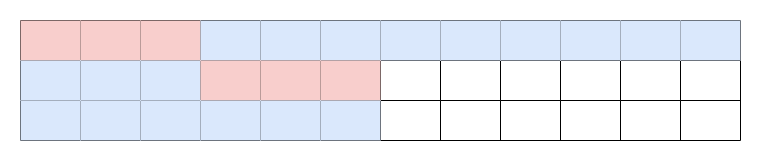

The diagram above was exported from draw.io. Its source (the exported page's mxGraphModel, read from the mxfile embedded in the PNG):
<mxGraphModel dx="1434" dy="833" grid="1" gridSize="10" guides="1" tooltips="1" connect="1" arrows="1" fold="1" page="1" pageScale="1" pageWidth="827" pageHeight="1169" math="0" shadow="0">
  <root>
    <mxCell id="0" />
    <mxCell id="1" parent="0" />
    <mxCell id="2pr_pSfiqx2FBNgIM7GL-116" value="" style="shape=table;startSize=0;container=1;collapsible=0;childLayout=tableLayout;fontSize=16;strokeColor=default;align=center;verticalAlign=middle;fontFamily=Helvetica;fontColor=default;fillColor=default;" vertex="1" parent="1">
      <mxGeometry x="54" y="250" width="720" height="120" as="geometry" />
    </mxCell>
    <mxCell id="2pr_pSfiqx2FBNgIM7GL-117" value="" style="shape=tableRow;horizontal=0;startSize=0;swimlaneHead=0;swimlaneBody=0;strokeColor=inherit;top=0;left=0;bottom=0;right=0;collapsible=0;dropTarget=0;fillColor=none;points=[[0,0.5],[1,0.5]];portConstraint=eastwest;fontSize=16;align=center;verticalAlign=middle;fontFamily=Helvetica;fontColor=default;" vertex="1" parent="2pr_pSfiqx2FBNgIM7GL-116">
      <mxGeometry width="720" height="40" as="geometry" />
    </mxCell>
    <mxCell id="2pr_pSfiqx2FBNgIM7GL-118" value="" style="shape=partialRectangle;html=1;whiteSpace=wrap;connectable=0;strokeColor=#b85450;overflow=hidden;fillColor=#f8cecc;top=0;left=0;bottom=0;right=0;pointerEvents=1;fontSize=16;align=center;verticalAlign=middle;fontFamily=Helvetica;" vertex="1" parent="2pr_pSfiqx2FBNgIM7GL-117">
      <mxGeometry width="60" height="40" as="geometry">
        <mxRectangle width="60" height="40" as="alternateBounds" />
      </mxGeometry>
    </mxCell>
    <mxCell id="2pr_pSfiqx2FBNgIM7GL-119" value="" style="shape=partialRectangle;html=1;whiteSpace=wrap;connectable=0;strokeColor=#b85450;overflow=hidden;fillColor=#f8cecc;top=0;left=0;bottom=0;right=0;pointerEvents=1;fontSize=16;align=center;verticalAlign=middle;fontFamily=Helvetica;" vertex="1" parent="2pr_pSfiqx2FBNgIM7GL-117">
      <mxGeometry x="60" width="60" height="40" as="geometry">
        <mxRectangle width="60" height="40" as="alternateBounds" />
      </mxGeometry>
    </mxCell>
    <mxCell id="2pr_pSfiqx2FBNgIM7GL-120" value="" style="shape=partialRectangle;html=1;whiteSpace=wrap;connectable=0;strokeColor=#b85450;overflow=hidden;fillColor=#f8cecc;top=0;left=0;bottom=0;right=0;pointerEvents=1;fontSize=16;align=center;verticalAlign=middle;fontFamily=Helvetica;" vertex="1" parent="2pr_pSfiqx2FBNgIM7GL-117">
      <mxGeometry x="120" width="60" height="40" as="geometry">
        <mxRectangle width="60" height="40" as="alternateBounds" />
      </mxGeometry>
    </mxCell>
    <mxCell id="2pr_pSfiqx2FBNgIM7GL-129" style="shape=partialRectangle;html=1;whiteSpace=wrap;connectable=0;strokeColor=#6c8ebf;overflow=hidden;fillColor=#dae8fc;top=0;left=0;bottom=0;right=0;pointerEvents=1;fontSize=16;align=center;verticalAlign=middle;fontFamily=Helvetica;" vertex="1" parent="2pr_pSfiqx2FBNgIM7GL-117">
      <mxGeometry x="180" width="60" height="40" as="geometry">
        <mxRectangle width="60" height="40" as="alternateBounds" />
      </mxGeometry>
    </mxCell>
    <mxCell id="2pr_pSfiqx2FBNgIM7GL-132" style="shape=partialRectangle;html=1;whiteSpace=wrap;connectable=0;strokeColor=#6c8ebf;overflow=hidden;fillColor=#dae8fc;top=0;left=0;bottom=0;right=0;pointerEvents=1;fontSize=16;align=center;verticalAlign=middle;fontFamily=Helvetica;" vertex="1" parent="2pr_pSfiqx2FBNgIM7GL-117">
      <mxGeometry x="240" width="60" height="40" as="geometry">
        <mxRectangle width="60" height="40" as="alternateBounds" />
      </mxGeometry>
    </mxCell>
    <mxCell id="2pr_pSfiqx2FBNgIM7GL-135" style="shape=partialRectangle;html=1;whiteSpace=wrap;connectable=0;strokeColor=#6c8ebf;overflow=hidden;fillColor=#dae8fc;top=0;left=0;bottom=0;right=0;pointerEvents=1;fontSize=16;align=center;verticalAlign=middle;fontFamily=Helvetica;" vertex="1" parent="2pr_pSfiqx2FBNgIM7GL-117">
      <mxGeometry x="300" width="60" height="40" as="geometry">
        <mxRectangle width="60" height="40" as="alternateBounds" />
      </mxGeometry>
    </mxCell>
    <mxCell id="2pr_pSfiqx2FBNgIM7GL-138" style="shape=partialRectangle;html=1;whiteSpace=wrap;connectable=0;strokeColor=#6c8ebf;overflow=hidden;fillColor=#dae8fc;top=0;left=0;bottom=0;right=0;pointerEvents=1;fontSize=16;align=center;verticalAlign=middle;fontFamily=Helvetica;" vertex="1" parent="2pr_pSfiqx2FBNgIM7GL-117">
      <mxGeometry x="360" width="60" height="40" as="geometry">
        <mxRectangle width="60" height="40" as="alternateBounds" />
      </mxGeometry>
    </mxCell>
    <mxCell id="2pr_pSfiqx2FBNgIM7GL-141" style="shape=partialRectangle;html=1;whiteSpace=wrap;connectable=0;strokeColor=#6c8ebf;overflow=hidden;fillColor=#dae8fc;top=0;left=0;bottom=0;right=0;pointerEvents=1;fontSize=16;align=center;verticalAlign=middle;fontFamily=Helvetica;" vertex="1" parent="2pr_pSfiqx2FBNgIM7GL-117">
      <mxGeometry x="420" width="60" height="40" as="geometry">
        <mxRectangle width="60" height="40" as="alternateBounds" />
      </mxGeometry>
    </mxCell>
    <mxCell id="2pr_pSfiqx2FBNgIM7GL-144" style="shape=partialRectangle;html=1;whiteSpace=wrap;connectable=0;strokeColor=#6c8ebf;overflow=hidden;fillColor=#dae8fc;top=0;left=0;bottom=0;right=0;pointerEvents=1;fontSize=16;align=center;verticalAlign=middle;fontFamily=Helvetica;" vertex="1" parent="2pr_pSfiqx2FBNgIM7GL-117">
      <mxGeometry x="480" width="60" height="40" as="geometry">
        <mxRectangle width="60" height="40" as="alternateBounds" />
      </mxGeometry>
    </mxCell>
    <mxCell id="2pr_pSfiqx2FBNgIM7GL-147" style="shape=partialRectangle;html=1;whiteSpace=wrap;connectable=0;strokeColor=#6c8ebf;overflow=hidden;fillColor=#dae8fc;top=0;left=0;bottom=0;right=0;pointerEvents=1;fontSize=16;align=center;verticalAlign=middle;fontFamily=Helvetica;" vertex="1" parent="2pr_pSfiqx2FBNgIM7GL-117">
      <mxGeometry x="540" width="60" height="40" as="geometry">
        <mxRectangle width="60" height="40" as="alternateBounds" />
      </mxGeometry>
    </mxCell>
    <mxCell id="2pr_pSfiqx2FBNgIM7GL-150" style="shape=partialRectangle;html=1;whiteSpace=wrap;connectable=0;strokeColor=#6c8ebf;overflow=hidden;fillColor=#dae8fc;top=0;left=0;bottom=0;right=0;pointerEvents=1;fontSize=16;align=center;verticalAlign=middle;fontFamily=Helvetica;" vertex="1" parent="2pr_pSfiqx2FBNgIM7GL-117">
      <mxGeometry x="600" width="60" height="40" as="geometry">
        <mxRectangle width="60" height="40" as="alternateBounds" />
      </mxGeometry>
    </mxCell>
    <mxCell id="2pr_pSfiqx2FBNgIM7GL-153" style="shape=partialRectangle;html=1;whiteSpace=wrap;connectable=0;strokeColor=#6c8ebf;overflow=hidden;fillColor=#dae8fc;top=0;left=0;bottom=0;right=0;pointerEvents=1;fontSize=16;align=center;verticalAlign=middle;fontFamily=Helvetica;" vertex="1" parent="2pr_pSfiqx2FBNgIM7GL-117">
      <mxGeometry x="660" width="60" height="40" as="geometry">
        <mxRectangle width="60" height="40" as="alternateBounds" />
      </mxGeometry>
    </mxCell>
    <mxCell id="2pr_pSfiqx2FBNgIM7GL-121" value="" style="shape=tableRow;horizontal=0;startSize=0;swimlaneHead=0;swimlaneBody=0;strokeColor=inherit;top=0;left=0;bottom=0;right=0;collapsible=0;dropTarget=0;fillColor=none;points=[[0,0.5],[1,0.5]];portConstraint=eastwest;fontSize=16;align=center;verticalAlign=middle;fontFamily=Helvetica;fontColor=default;" vertex="1" parent="2pr_pSfiqx2FBNgIM7GL-116">
      <mxGeometry y="40" width="720" height="40" as="geometry" />
    </mxCell>
    <mxCell id="2pr_pSfiqx2FBNgIM7GL-122" value="" style="shape=partialRectangle;html=1;whiteSpace=wrap;connectable=0;strokeColor=#6c8ebf;overflow=hidden;fillColor=#dae8fc;top=0;left=0;bottom=0;right=0;pointerEvents=1;fontSize=16;align=center;verticalAlign=middle;fontFamily=Helvetica;" vertex="1" parent="2pr_pSfiqx2FBNgIM7GL-121">
      <mxGeometry width="60" height="40" as="geometry">
        <mxRectangle width="60" height="40" as="alternateBounds" />
      </mxGeometry>
    </mxCell>
    <mxCell id="2pr_pSfiqx2FBNgIM7GL-123" value="" style="shape=partialRectangle;html=1;whiteSpace=wrap;connectable=0;strokeColor=#6c8ebf;overflow=hidden;fillColor=#dae8fc;top=0;left=0;bottom=0;right=0;pointerEvents=1;fontSize=16;align=center;verticalAlign=middle;fontFamily=Helvetica;" vertex="1" parent="2pr_pSfiqx2FBNgIM7GL-121">
      <mxGeometry x="60" width="60" height="40" as="geometry">
        <mxRectangle width="60" height="40" as="alternateBounds" />
      </mxGeometry>
    </mxCell>
    <mxCell id="2pr_pSfiqx2FBNgIM7GL-124" value="" style="shape=partialRectangle;html=1;whiteSpace=wrap;connectable=0;strokeColor=#6c8ebf;overflow=hidden;fillColor=#dae8fc;top=0;left=0;bottom=0;right=0;pointerEvents=1;fontSize=16;align=center;verticalAlign=middle;fontFamily=Helvetica;" vertex="1" parent="2pr_pSfiqx2FBNgIM7GL-121">
      <mxGeometry x="120" width="60" height="40" as="geometry">
        <mxRectangle width="60" height="40" as="alternateBounds" />
      </mxGeometry>
    </mxCell>
    <mxCell id="2pr_pSfiqx2FBNgIM7GL-130" style="shape=partialRectangle;html=1;whiteSpace=wrap;connectable=0;strokeColor=#b85450;overflow=hidden;fillColor=#f8cecc;top=0;left=0;bottom=0;right=0;pointerEvents=1;fontSize=16;align=center;verticalAlign=middle;fontFamily=Helvetica;" vertex="1" parent="2pr_pSfiqx2FBNgIM7GL-121">
      <mxGeometry x="180" width="60" height="40" as="geometry">
        <mxRectangle width="60" height="40" as="alternateBounds" />
      </mxGeometry>
    </mxCell>
    <mxCell id="2pr_pSfiqx2FBNgIM7GL-133" style="shape=partialRectangle;html=1;whiteSpace=wrap;connectable=0;strokeColor=#b85450;overflow=hidden;fillColor=#f8cecc;top=0;left=0;bottom=0;right=0;pointerEvents=1;fontSize=16;align=center;verticalAlign=middle;fontFamily=Helvetica;" vertex="1" parent="2pr_pSfiqx2FBNgIM7GL-121">
      <mxGeometry x="240" width="60" height="40" as="geometry">
        <mxRectangle width="60" height="40" as="alternateBounds" />
      </mxGeometry>
    </mxCell>
    <mxCell id="2pr_pSfiqx2FBNgIM7GL-136" style="shape=partialRectangle;html=1;whiteSpace=wrap;connectable=0;strokeColor=#b85450;overflow=hidden;fillColor=#f8cecc;top=0;left=0;bottom=0;right=0;pointerEvents=1;fontSize=16;align=center;verticalAlign=middle;fontFamily=Helvetica;" vertex="1" parent="2pr_pSfiqx2FBNgIM7GL-121">
      <mxGeometry x="300" width="60" height="40" as="geometry">
        <mxRectangle width="60" height="40" as="alternateBounds" />
      </mxGeometry>
    </mxCell>
    <mxCell id="2pr_pSfiqx2FBNgIM7GL-139" style="shape=partialRectangle;html=1;whiteSpace=wrap;connectable=0;strokeColor=inherit;overflow=hidden;fillColor=none;top=0;left=0;bottom=0;right=0;pointerEvents=1;fontSize=16;align=center;verticalAlign=middle;fontFamily=Helvetica;fontColor=default;" vertex="1" parent="2pr_pSfiqx2FBNgIM7GL-121">
      <mxGeometry x="360" width="60" height="40" as="geometry">
        <mxRectangle width="60" height="40" as="alternateBounds" />
      </mxGeometry>
    </mxCell>
    <mxCell id="2pr_pSfiqx2FBNgIM7GL-142" style="shape=partialRectangle;html=1;whiteSpace=wrap;connectable=0;strokeColor=inherit;overflow=hidden;fillColor=none;top=0;left=0;bottom=0;right=0;pointerEvents=1;fontSize=16;align=center;verticalAlign=middle;fontFamily=Helvetica;fontColor=default;" vertex="1" parent="2pr_pSfiqx2FBNgIM7GL-121">
      <mxGeometry x="420" width="60" height="40" as="geometry">
        <mxRectangle width="60" height="40" as="alternateBounds" />
      </mxGeometry>
    </mxCell>
    <mxCell id="2pr_pSfiqx2FBNgIM7GL-145" style="shape=partialRectangle;html=1;whiteSpace=wrap;connectable=0;strokeColor=inherit;overflow=hidden;fillColor=none;top=0;left=0;bottom=0;right=0;pointerEvents=1;fontSize=16;align=center;verticalAlign=middle;fontFamily=Helvetica;fontColor=default;" vertex="1" parent="2pr_pSfiqx2FBNgIM7GL-121">
      <mxGeometry x="480" width="60" height="40" as="geometry">
        <mxRectangle width="60" height="40" as="alternateBounds" />
      </mxGeometry>
    </mxCell>
    <mxCell id="2pr_pSfiqx2FBNgIM7GL-148" style="shape=partialRectangle;html=1;whiteSpace=wrap;connectable=0;strokeColor=inherit;overflow=hidden;fillColor=none;top=0;left=0;bottom=0;right=0;pointerEvents=1;fontSize=16;align=center;verticalAlign=middle;fontFamily=Helvetica;fontColor=default;" vertex="1" parent="2pr_pSfiqx2FBNgIM7GL-121">
      <mxGeometry x="540" width="60" height="40" as="geometry">
        <mxRectangle width="60" height="40" as="alternateBounds" />
      </mxGeometry>
    </mxCell>
    <mxCell id="2pr_pSfiqx2FBNgIM7GL-151" style="shape=partialRectangle;html=1;whiteSpace=wrap;connectable=0;strokeColor=inherit;overflow=hidden;fillColor=none;top=0;left=0;bottom=0;right=0;pointerEvents=1;fontSize=16;align=center;verticalAlign=middle;fontFamily=Helvetica;fontColor=default;" vertex="1" parent="2pr_pSfiqx2FBNgIM7GL-121">
      <mxGeometry x="600" width="60" height="40" as="geometry">
        <mxRectangle width="60" height="40" as="alternateBounds" />
      </mxGeometry>
    </mxCell>
    <mxCell id="2pr_pSfiqx2FBNgIM7GL-154" style="shape=partialRectangle;html=1;whiteSpace=wrap;connectable=0;strokeColor=inherit;overflow=hidden;fillColor=none;top=0;left=0;bottom=0;right=0;pointerEvents=1;fontSize=16;align=center;verticalAlign=middle;fontFamily=Helvetica;fontColor=default;" vertex="1" parent="2pr_pSfiqx2FBNgIM7GL-121">
      <mxGeometry x="660" width="60" height="40" as="geometry">
        <mxRectangle width="60" height="40" as="alternateBounds" />
      </mxGeometry>
    </mxCell>
    <mxCell id="2pr_pSfiqx2FBNgIM7GL-125" value="" style="shape=tableRow;horizontal=0;startSize=0;swimlaneHead=0;swimlaneBody=0;strokeColor=inherit;top=0;left=0;bottom=0;right=0;collapsible=0;dropTarget=0;fillColor=none;points=[[0,0.5],[1,0.5]];portConstraint=eastwest;fontSize=16;align=center;verticalAlign=middle;fontFamily=Helvetica;fontColor=default;" vertex="1" parent="2pr_pSfiqx2FBNgIM7GL-116">
      <mxGeometry y="80" width="720" height="40" as="geometry" />
    </mxCell>
    <mxCell id="2pr_pSfiqx2FBNgIM7GL-126" value="" style="shape=partialRectangle;html=1;whiteSpace=wrap;connectable=0;strokeColor=#6c8ebf;overflow=hidden;fillColor=#dae8fc;top=0;left=0;bottom=0;right=0;pointerEvents=1;fontSize=16;align=center;verticalAlign=middle;fontFamily=Helvetica;" vertex="1" parent="2pr_pSfiqx2FBNgIM7GL-125">
      <mxGeometry width="60" height="40" as="geometry">
        <mxRectangle width="60" height="40" as="alternateBounds" />
      </mxGeometry>
    </mxCell>
    <mxCell id="2pr_pSfiqx2FBNgIM7GL-127" value="" style="shape=partialRectangle;html=1;whiteSpace=wrap;connectable=0;strokeColor=#6c8ebf;overflow=hidden;fillColor=#dae8fc;top=0;left=0;bottom=0;right=0;pointerEvents=1;fontSize=16;align=center;verticalAlign=middle;fontFamily=Helvetica;" vertex="1" parent="2pr_pSfiqx2FBNgIM7GL-125">
      <mxGeometry x="60" width="60" height="40" as="geometry">
        <mxRectangle width="60" height="40" as="alternateBounds" />
      </mxGeometry>
    </mxCell>
    <mxCell id="2pr_pSfiqx2FBNgIM7GL-128" value="" style="shape=partialRectangle;html=1;whiteSpace=wrap;connectable=0;strokeColor=#6c8ebf;overflow=hidden;fillColor=#dae8fc;top=0;left=0;bottom=0;right=0;pointerEvents=1;fontSize=16;align=center;verticalAlign=middle;fontFamily=Helvetica;" vertex="1" parent="2pr_pSfiqx2FBNgIM7GL-125">
      <mxGeometry x="120" width="60" height="40" as="geometry">
        <mxRectangle width="60" height="40" as="alternateBounds" />
      </mxGeometry>
    </mxCell>
    <mxCell id="2pr_pSfiqx2FBNgIM7GL-131" style="shape=partialRectangle;html=1;whiteSpace=wrap;connectable=0;strokeColor=#6c8ebf;overflow=hidden;fillColor=#dae8fc;top=0;left=0;bottom=0;right=0;pointerEvents=1;fontSize=16;align=center;verticalAlign=middle;fontFamily=Helvetica;" vertex="1" parent="2pr_pSfiqx2FBNgIM7GL-125">
      <mxGeometry x="180" width="60" height="40" as="geometry">
        <mxRectangle width="60" height="40" as="alternateBounds" />
      </mxGeometry>
    </mxCell>
    <mxCell id="2pr_pSfiqx2FBNgIM7GL-134" style="shape=partialRectangle;html=1;whiteSpace=wrap;connectable=0;strokeColor=#6c8ebf;overflow=hidden;fillColor=#dae8fc;top=0;left=0;bottom=0;right=0;pointerEvents=1;fontSize=16;align=center;verticalAlign=middle;fontFamily=Helvetica;" vertex="1" parent="2pr_pSfiqx2FBNgIM7GL-125">
      <mxGeometry x="240" width="60" height="40" as="geometry">
        <mxRectangle width="60" height="40" as="alternateBounds" />
      </mxGeometry>
    </mxCell>
    <mxCell id="2pr_pSfiqx2FBNgIM7GL-137" style="shape=partialRectangle;html=1;whiteSpace=wrap;connectable=0;strokeColor=#6c8ebf;overflow=hidden;fillColor=#dae8fc;top=0;left=0;bottom=0;right=0;pointerEvents=1;fontSize=16;align=center;verticalAlign=middle;fontFamily=Helvetica;" vertex="1" parent="2pr_pSfiqx2FBNgIM7GL-125">
      <mxGeometry x="300" width="60" height="40" as="geometry">
        <mxRectangle width="60" height="40" as="alternateBounds" />
      </mxGeometry>
    </mxCell>
    <mxCell id="2pr_pSfiqx2FBNgIM7GL-140" style="shape=partialRectangle;html=1;whiteSpace=wrap;connectable=0;strokeColor=inherit;overflow=hidden;fillColor=none;top=0;left=0;bottom=0;right=0;pointerEvents=1;fontSize=16;align=center;verticalAlign=middle;fontFamily=Helvetica;fontColor=default;" vertex="1" parent="2pr_pSfiqx2FBNgIM7GL-125">
      <mxGeometry x="360" width="60" height="40" as="geometry">
        <mxRectangle width="60" height="40" as="alternateBounds" />
      </mxGeometry>
    </mxCell>
    <mxCell id="2pr_pSfiqx2FBNgIM7GL-143" style="shape=partialRectangle;html=1;whiteSpace=wrap;connectable=0;strokeColor=inherit;overflow=hidden;fillColor=none;top=0;left=0;bottom=0;right=0;pointerEvents=1;fontSize=16;align=center;verticalAlign=middle;fontFamily=Helvetica;fontColor=default;" vertex="1" parent="2pr_pSfiqx2FBNgIM7GL-125">
      <mxGeometry x="420" width="60" height="40" as="geometry">
        <mxRectangle width="60" height="40" as="alternateBounds" />
      </mxGeometry>
    </mxCell>
    <mxCell id="2pr_pSfiqx2FBNgIM7GL-146" style="shape=partialRectangle;html=1;whiteSpace=wrap;connectable=0;strokeColor=inherit;overflow=hidden;fillColor=none;top=0;left=0;bottom=0;right=0;pointerEvents=1;fontSize=16;align=center;verticalAlign=middle;fontFamily=Helvetica;fontColor=default;" vertex="1" parent="2pr_pSfiqx2FBNgIM7GL-125">
      <mxGeometry x="480" width="60" height="40" as="geometry">
        <mxRectangle width="60" height="40" as="alternateBounds" />
      </mxGeometry>
    </mxCell>
    <mxCell id="2pr_pSfiqx2FBNgIM7GL-149" style="shape=partialRectangle;html=1;whiteSpace=wrap;connectable=0;strokeColor=inherit;overflow=hidden;fillColor=none;top=0;left=0;bottom=0;right=0;pointerEvents=1;fontSize=16;align=center;verticalAlign=middle;fontFamily=Helvetica;fontColor=default;" vertex="1" parent="2pr_pSfiqx2FBNgIM7GL-125">
      <mxGeometry x="540" width="60" height="40" as="geometry">
        <mxRectangle width="60" height="40" as="alternateBounds" />
      </mxGeometry>
    </mxCell>
    <mxCell id="2pr_pSfiqx2FBNgIM7GL-152" style="shape=partialRectangle;html=1;whiteSpace=wrap;connectable=0;strokeColor=inherit;overflow=hidden;fillColor=none;top=0;left=0;bottom=0;right=0;pointerEvents=1;fontSize=16;align=center;verticalAlign=middle;fontFamily=Helvetica;fontColor=default;" vertex="1" parent="2pr_pSfiqx2FBNgIM7GL-125">
      <mxGeometry x="600" width="60" height="40" as="geometry">
        <mxRectangle width="60" height="40" as="alternateBounds" />
      </mxGeometry>
    </mxCell>
    <mxCell id="2pr_pSfiqx2FBNgIM7GL-155" style="shape=partialRectangle;html=1;whiteSpace=wrap;connectable=0;strokeColor=inherit;overflow=hidden;fillColor=none;top=0;left=0;bottom=0;right=0;pointerEvents=1;fontSize=16;align=center;verticalAlign=middle;fontFamily=Helvetica;fontColor=default;" vertex="1" parent="2pr_pSfiqx2FBNgIM7GL-125">
      <mxGeometry x="660" width="60" height="40" as="geometry">
        <mxRectangle width="60" height="40" as="alternateBounds" />
      </mxGeometry>
    </mxCell>
  </root>
</mxGraphModel>